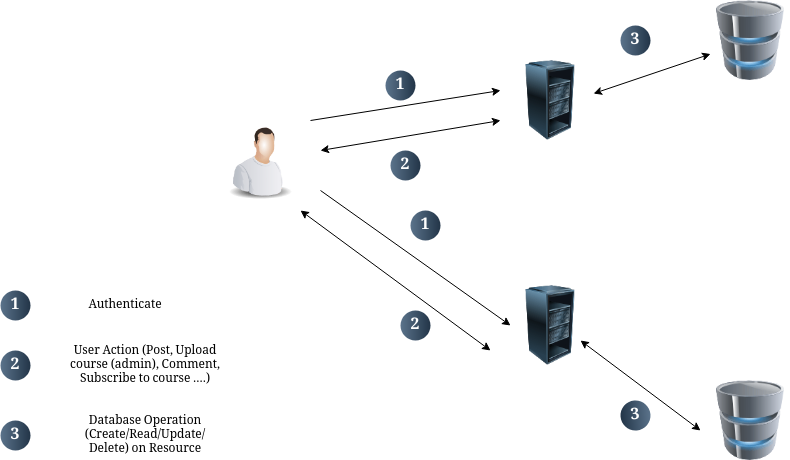

The diagram above was exported from draw.io. Its source (the exported page's mxGraphModel, read from the mxfile embedded in the PNG):
<mxGraphModel dx="786" dy="467" grid="1" gridSize="10" guides="1" tooltips="1" connect="1" arrows="1" fold="1" page="1" pageScale="1" pageWidth="850" pageHeight="1100" math="0" shadow="0">
  <root>
    <mxCell id="0" />
    <mxCell id="1" parent="0" />
    <mxCell id="XlyOZCfvRGpPsZUhmVad-4" value="" style="image;html=1;image=img/lib/clip_art/computers/Server_Rack_Partial_128x128.png" vertex="1" parent="1">
      <mxGeometry x="550" y="430" width="80" height="80" as="geometry" />
    </mxCell>
    <mxCell id="XlyOZCfvRGpPsZUhmVad-5" value="" style="image;html=1;image=img/lib/clip_art/computers/Server_Rack_Partial_128x128.png" vertex="1" parent="1">
      <mxGeometry x="550" y="655" width="80" height="80" as="geometry" />
    </mxCell>
    <mxCell id="XlyOZCfvRGpPsZUhmVad-6" value="" style="image;html=1;image=img/lib/clip_art/computers/Database_128x128.png" vertex="1" parent="1">
      <mxGeometry x="750" y="750" width="80" height="80" as="geometry" />
    </mxCell>
    <mxCell id="XlyOZCfvRGpPsZUhmVad-7" value="" style="image;html=1;image=img/lib/clip_art/computers/Database_128x128.png" vertex="1" parent="1">
      <mxGeometry x="750" y="370" width="80" height="80" as="geometry" />
    </mxCell>
    <mxCell id="XlyOZCfvRGpPsZUhmVad-8" value="" style="image;html=1;image=img/lib/clip_art/people/Worker_Man_128x128.png" vertex="1" parent="1">
      <mxGeometry x="260" y="490" width="80" height="80" as="geometry" />
    </mxCell>
    <mxCell id="XlyOZCfvRGpPsZUhmVad-11" value="" style="endArrow=classic;startArrow=classic;html=1;rounded=0;exitX=1.038;exitY=0.413;exitDx=0;exitDy=0;exitPerimeter=0;" edge="1" parent="1" source="XlyOZCfvRGpPsZUhmVad-4" target="XlyOZCfvRGpPsZUhmVad-7">
      <mxGeometry width="50" height="50" relative="1" as="geometry">
        <mxPoint x="680" y="460" as="sourcePoint" />
        <mxPoint x="730" y="410" as="targetPoint" />
      </mxGeometry>
    </mxCell>
    <mxCell id="XlyOZCfvRGpPsZUhmVad-12" value="" style="endArrow=classic;startArrow=classic;html=1;rounded=0;exitX=1;exitY=0.5;exitDx=0;exitDy=0;entryX=0;entryY=0.5;entryDx=0;entryDy=0;" edge="1" parent="1">
      <mxGeometry width="50" height="50" relative="1" as="geometry">
        <mxPoint x="620" y="710" as="sourcePoint" />
        <mxPoint x="740" y="800" as="targetPoint" />
      </mxGeometry>
    </mxCell>
    <mxCell id="XlyOZCfvRGpPsZUhmVad-13" value="" style="endArrow=classic;html=1;rounded=0;entryX=0;entryY=0.5;entryDx=0;entryDy=0;" edge="1" parent="1" target="XlyOZCfvRGpPsZUhmVad-5">
      <mxGeometry width="50" height="50" relative="1" as="geometry">
        <mxPoint x="360" y="560" as="sourcePoint" />
        <mxPoint x="470" y="590" as="targetPoint" />
      </mxGeometry>
    </mxCell>
    <mxCell id="XlyOZCfvRGpPsZUhmVad-15" value="" style="endArrow=classic;html=1;rounded=0;" edge="1" parent="1">
      <mxGeometry width="50" height="50" relative="1" as="geometry">
        <mxPoint x="350" y="490" as="sourcePoint" />
        <mxPoint x="540" y="460" as="targetPoint" />
      </mxGeometry>
    </mxCell>
    <mxCell id="XlyOZCfvRGpPsZUhmVad-16" value="1" style="ellipse;whiteSpace=wrap;html=1;aspect=fixed;rotation=0;gradientColor=#223548;strokeColor=none;gradientDirection=east;fillColor=#5b738b;rounded=0;pointerEvents=0;fontFamily=Helvetica;fontSize=16;fontColor=#FFFFFF;spacingTop=4;spacingBottom=4;spacingLeft=4;spacingRight=4;points=[];fontStyle=1" vertex="1" parent="1">
      <mxGeometry x="450" y="580" width="30" height="30" as="geometry" />
    </mxCell>
    <mxCell id="XlyOZCfvRGpPsZUhmVad-17" value="1" style="ellipse;whiteSpace=wrap;html=1;aspect=fixed;rotation=0;gradientColor=#223548;strokeColor=none;gradientDirection=east;fillColor=#5b738b;rounded=0;pointerEvents=0;fontFamily=Helvetica;fontSize=16;fontColor=#FFFFFF;spacingTop=4;spacingBottom=4;spacingLeft=4;spacingRight=4;points=[];fontStyle=1" vertex="1" parent="1">
      <mxGeometry x="425" y="440" width="30" height="30" as="geometry" />
    </mxCell>
    <mxCell id="XlyOZCfvRGpPsZUhmVad-19" value="2" style="ellipse;whiteSpace=wrap;html=1;aspect=fixed;rotation=0;gradientColor=#223548;strokeColor=none;gradientDirection=east;fillColor=#5b738b;rounded=0;pointerEvents=0;fontFamily=Helvetica;fontSize=16;fontColor=#FFFFFF;spacingTop=4;spacingBottom=4;spacingLeft=4;spacingRight=4;points=[];fontStyle=1" vertex="1" parent="1">
      <mxGeometry x="430" y="520" width="30" height="30" as="geometry" />
    </mxCell>
    <mxCell id="XlyOZCfvRGpPsZUhmVad-20" value="2" style="ellipse;whiteSpace=wrap;html=1;aspect=fixed;rotation=0;gradientColor=#223548;strokeColor=none;gradientDirection=east;fillColor=#5b738b;rounded=0;pointerEvents=0;fontFamily=Helvetica;fontSize=16;fontColor=#FFFFFF;spacingTop=4;spacingBottom=4;spacingLeft=4;spacingRight=4;points=[];fontStyle=1" vertex="1" parent="1">
      <mxGeometry x="440" y="680" width="30" height="30" as="geometry" />
    </mxCell>
    <mxCell id="XlyOZCfvRGpPsZUhmVad-22" value="3" style="ellipse;whiteSpace=wrap;html=1;aspect=fixed;rotation=0;gradientColor=#223548;strokeColor=none;gradientDirection=east;fillColor=#5b738b;rounded=0;pointerEvents=0;fontFamily=Helvetica;fontSize=16;fontColor=#FFFFFF;spacingTop=4;spacingBottom=4;spacingLeft=4;spacingRight=4;points=[];fontStyle=1" vertex="1" parent="1">
      <mxGeometry x="660" y="395" width="30" height="30" as="geometry" />
    </mxCell>
    <mxCell id="XlyOZCfvRGpPsZUhmVad-23" value="3" style="ellipse;whiteSpace=wrap;html=1;aspect=fixed;rotation=-5;gradientColor=#223548;strokeColor=none;gradientDirection=east;fillColor=#5b738b;rounded=0;pointerEvents=0;fontFamily=Helvetica;fontSize=16;fontColor=#FFFFFF;spacingTop=4;spacingBottom=4;spacingLeft=4;spacingRight=4;points=[];fontStyle=1;direction=west;" vertex="1" parent="1">
      <mxGeometry x="660" y="770" width="30" height="30" as="geometry" />
    </mxCell>
    <mxCell id="XlyOZCfvRGpPsZUhmVad-27" value="1" style="ellipse;whiteSpace=wrap;html=1;aspect=fixed;rotation=0;gradientColor=#223548;strokeColor=none;gradientDirection=east;fillColor=#5b738b;rounded=0;pointerEvents=0;fontFamily=Helvetica;fontSize=16;fontColor=#FFFFFF;spacingTop=4;spacingBottom=4;spacingLeft=4;spacingRight=4;points=[];fontStyle=1" vertex="1" parent="1">
      <mxGeometry x="40" y="660" width="30" height="30" as="geometry" />
    </mxCell>
    <mxCell id="XlyOZCfvRGpPsZUhmVad-29" value="2" style="ellipse;whiteSpace=wrap;html=1;aspect=fixed;rotation=0;gradientColor=#223548;strokeColor=none;gradientDirection=east;fillColor=#5b738b;rounded=0;pointerEvents=0;fontFamily=Helvetica;fontSize=16;fontColor=#FFFFFF;spacingTop=4;spacingBottom=4;spacingLeft=4;spacingRight=4;points=[];fontStyle=1" vertex="1" parent="1">
      <mxGeometry x="40" y="720" width="30" height="30" as="geometry" />
    </mxCell>
    <mxCell id="XlyOZCfvRGpPsZUhmVad-30" value="3" style="ellipse;whiteSpace=wrap;html=1;aspect=fixed;rotation=0;gradientColor=#223548;strokeColor=none;gradientDirection=east;fillColor=#5b738b;rounded=0;pointerEvents=0;fontFamily=Helvetica;fontSize=16;fontColor=#FFFFFF;spacingTop=4;spacingBottom=4;spacingLeft=4;spacingRight=4;points=[];fontStyle=1" vertex="1" parent="1">
      <mxGeometry x="40" y="790" width="30" height="30" as="geometry" />
    </mxCell>
    <mxCell id="XlyOZCfvRGpPsZUhmVad-31" value="Database Operation&lt;br&gt;(Create/Read/Update/Delete) on Resource" style="text;strokeColor=none;align=center;fillColor=none;html=1;verticalAlign=middle;whiteSpace=wrap;rounded=0;" vertex="1" parent="1">
      <mxGeometry x="110" y="790" width="150" height="30" as="geometry" />
    </mxCell>
    <mxCell id="XlyOZCfvRGpPsZUhmVad-32" value="Authenticate" style="text;strokeColor=none;align=center;fillColor=none;html=1;verticalAlign=middle;whiteSpace=wrap;rounded=0;" vertex="1" parent="1">
      <mxGeometry x="90" y="660" width="150" height="30" as="geometry" />
    </mxCell>
    <mxCell id="XlyOZCfvRGpPsZUhmVad-34" value="User Action (Post, Upload course (admin), Comment, Subscribe to course ....)" style="text;strokeColor=none;align=center;fillColor=none;html=1;verticalAlign=middle;whiteSpace=wrap;rounded=0;" vertex="1" parent="1">
      <mxGeometry x="105" y="720" width="160" height="30" as="geometry" />
    </mxCell>
    <mxCell id="XlyOZCfvRGpPsZUhmVad-37" value="" style="endArrow=classic;startArrow=classic;html=1;rounded=0;" edge="1" parent="1">
      <mxGeometry width="50" height="50" relative="1" as="geometry">
        <mxPoint x="360" y="520" as="sourcePoint" />
        <mxPoint x="540" y="490" as="targetPoint" />
      </mxGeometry>
    </mxCell>
    <mxCell id="XlyOZCfvRGpPsZUhmVad-39" value="" style="endArrow=classic;startArrow=classic;html=1;rounded=0;" edge="1" parent="1">
      <mxGeometry width="50" height="50" relative="1" as="geometry">
        <mxPoint x="340" y="580" as="sourcePoint" />
        <mxPoint x="530" y="720" as="targetPoint" />
      </mxGeometry>
    </mxCell>
  </root>
</mxGraphModel>